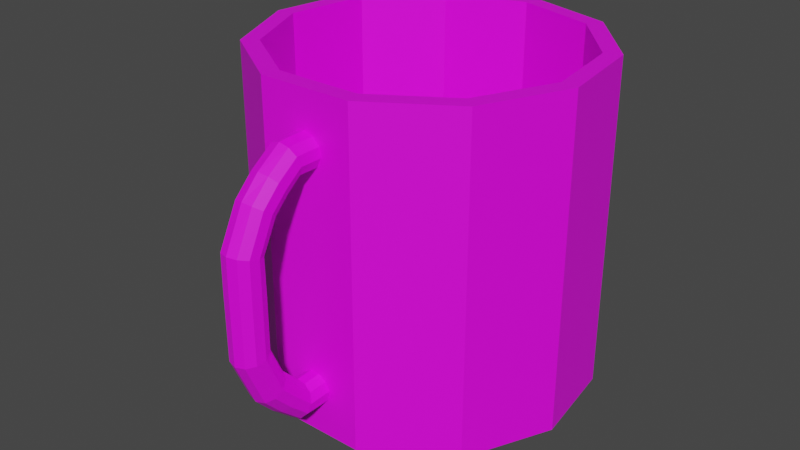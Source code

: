 # Source: CoffeeMug.blend  (saved by Blender 2.90.8; exported with 4.5.12 LTS)
import bpy
from mathutils import Matrix  # noqa: F401  (used for matrix-valued properties, if any)

bpy.ops.wm.read_factory_settings(use_empty=True)
scene = bpy.context.scene
scene.name = 'Scene'

# ---- collections
col_collection = bpy.data.collections.new('Collection'); scene.collection.children.link(col_collection)

# ---- images (referenced by path relative to the original .blend; pixels are not part of the script)
import os
ASSET_DIR = os.environ.get("B2B_ASSET_DIR", "")  # directory of the original .blend (textures are referenced by path, not embedded)
HERE = os.path.dirname(os.path.abspath(__file__))  # packed textures are extracted next to this script under _unpacked/

def load_image(name, relpath, width, height, colorspace="sRGB"):
    """Load a texture the original file referenced (path relative to the .blend, or extracted next to this script)."""
    p = next((c for c in (os.path.join(HERE, relpath), os.path.join(ASSET_DIR, relpath)) if relpath and os.path.exists(c)), "")
    if p:
        img = bpy.data.images.load(p, check_existing=True)
        img.name = name
    else:  # same state as the original file: an image datablock whose file is absent (Cycles renders it pink)
        img = bpy.data.images.new(name, width, height)
        img.source = "FILE"
        img.filepath = "//" + (relpath or name)
    img.colorspace_settings.name = colorspace
    return img
img_mugtexture_jpg = load_image('MugTexture.jpg', 'MugTexture.jpg', 1024, 1024, 'sRGB')

# ---- materials (node trees are filled in below, after node groups)
mat_material_001 = bpy.data.materials.new('Material.001')
mat_material_001.use_transparent_shadow = False

# ---- material node trees
mat_material_001.use_nodes = True; mat_material_001.node_tree.nodes.clear()
_N = mat_material_001.node_tree.nodes; _L = mat_material_001.node_tree.links
n0 = _N.new('ShaderNodeBsdfPrincipled'); n0.name = 'Principled BSDF'; n0.location = (10, 300)
n0.distribution = 'GGX'
n0.subsurface_method = 'BURLEY'
n0.inputs[3].default_value = 1.45
n0.inputs[27].default_value = (0.0, 0.0, 0.0, 1.0)
n0.inputs[28].default_value = 1.0
n1 = _N.new('ShaderNodeOutputMaterial'); n1.name = 'Material Output'; n1.location = (300, 300)
n2 = _N.new('ShaderNodeTexImage'); n2.name = 'Image Texture'; n2.location = (-322, 218)
n2.image = img_mugtexture_jpg
n2.interpolation = 'Closest'
_L.new(n0.outputs[0], n1.inputs[0])
_L.new(n2.outputs[0], n0.inputs[0])
n1.is_active_output = True

# ---- world
world_world = bpy.data.worlds.new('World'); scene.world = world_world
world_world.use_nodes = True; world_world.node_tree.nodes.clear()
_N = world_world.node_tree.nodes; _L = world_world.node_tree.links
n0 = _N.new('ShaderNodeOutputWorld'); n0.name = 'World Output'; n0.location = (300, 300)
n1 = _N.new('ShaderNodeBackground'); n1.name = 'Background'; n1.location = (10, 300)
n1.inputs[0].default_value = (0.05088, 0.05088, 0.05088, 1.0)
_L.new(n1.outputs[0], n0.inputs[0])
n0.is_active_output = True
world_world.color = (0.05088, 0.05088, 0.05088)
world_world.use_sun_shadow = False
world_world.sun_shadow_jitter_overblur = 0.0

# ---- meshes
me_cylinder_003 = bpy.data.meshes.new('Cylinder.003')
me_cylinder_003.from_pydata([(-0.0006191, 0.0309, 0.4988), (0.2419, -0.04032, 0.4988), (0.4075, -0.2314, 0.4988), (0.4434, -0.4816, 0.4988), (0.3384, -0.7115, 0.4988), (0.1258, -0.8482, 0.4988), (-0.127, -0.8482, 0.4988), (-0.3397, -0.7115, 0.4988), (-0.4447, -0.4816, 0.4988), (-0.4087, -0.2314, 0.4988), (-0.2432, -0.04032, 0.4988), (-0.001498, -0.8548, 0.3903), (-0.001498, -0.9493, 0.3903), (0.02632, -0.8548, 0.3822), (0.02632, -0.9493, 0.3822), (0.0453, -0.8548, 0.3602), (0.0453, -0.9493, 0.3602), (0.04943, -0.8548, 0.3316), (0.04943, -0.9493, 0.3316), (0.03739, -0.8548, 0.3052), (0.03739, -0.9493, 0.3052), (0.013, -0.8548, 0.2895), (0.013, -0.9493, 0.2895), (-0.01599, -0.8548, 0.2895), (-0.01599, -0.9493, 0.2895), (-0.04038, -0.8548, 0.3052), (-0.04038, -0.9493, 0.3052), (-0.05242, -0.8548, 0.3316), (-0.05242, -0.9493, 0.3316), (-0.0483, -0.8548, 0.3602), (-0.0483, -0.9493, 0.3602), (-0.02931, -0.8548, 0.3822), (-0.02931, -0.9493, 0.3822), (0.02632, -0.9797, 0.38), (-0.001498, -0.9823, 0.3877), (0.0453, -0.9728, 0.3592), (0.04943, -0.9638, 0.3319), (0.03739, -0.9554, 0.3069), (0.013, -0.9505, 0.292), (-0.01599, -0.9505, 0.292), (-0.04038, -0.9554, 0.3069), (-0.05242, -0.9638, 0.3319), (-0.0483, -0.9728, 0.3592), (-0.02931, -0.9797, 0.38), (0.02632, -1.049, 0.3305), (-0.001498, -1.055, 0.3367), (0.0453, -1.035, 0.314), (0.04943, -1.016, 0.2923), (0.03739, -0.9991, 0.2723), (0.013, -0.9888, 0.2605), (-0.01599, -0.9888, 0.2605), (-0.04038, -0.9991, 0.2723), (-0.05242, -1.016, 0.2923), (-0.0483, -1.035, 0.314), (-0.02931, -1.049, 0.3305), (0.02632, -1.105, 0.2747), (-0.001498, -1.111, 0.2795), (0.0453, -1.087, 0.2619), (0.04943, -1.064, 0.2452), (0.03739, -1.042, 0.2297), (0.013, -1.029, 0.2206), (-0.01599, -1.029, 0.2206), (-0.04038, -1.042, 0.2297), (-0.05242, -1.064, 0.2452), (-0.0483, -1.087, 0.2619), (-0.02931, -1.105, 0.2747), (0.02632, -1.162, 0.1592), (-0.001498, -1.17, 0.1611), (0.0453, -1.14, 0.1542), (0.04943, -1.112, 0.1476), (0.03739, -1.087, 0.1415), (0.013, -1.071, 0.1379), (-0.01599, -1.071, 0.1379), (-0.04038, -1.087, 0.1415), (-0.05242, -1.112, 0.1476), (-0.0483, -1.14, 0.1542), (-0.02931, -1.162, 0.1592), (0.02632, -1.163, 0.04852), (-0.001498, -1.171, 0.04852), (0.0453, -1.141, 0.04852), (0.04943, -1.112, 0.04852), (0.03739, -1.086, 0.04852), (0.013, -1.07, 0.04852), (-0.01599, -1.07, 0.04852), (-0.04038, -1.086, 0.04852), (-0.05242, -1.112, 0.04852), (-0.0483, -1.141, 0.04852), (-0.02931, -1.163, 0.04852), (0.02632, -1.162, -0.1425), (-0.001498, -1.17, -0.1442), (0.0453, -1.14, -0.138), (0.04943, -1.112, -0.1321), (0.03739, -1.086, -0.1267), (0.013, -1.071, -0.1235), (-0.01599, -1.071, -0.1235), (-0.04038, -1.086, -0.1267), (-0.05242, -1.112, -0.1321), (-0.0483, -1.14, -0.138), (-0.02931, -1.162, -0.1425), (0.02632, -1.104, -0.2751), (-0.001498, -1.111, -0.2796), (0.0453, -1.086, -0.263), (0.04943, -1.062, -0.2471), (0.03739, -1.04, -0.2325), (0.013, -1.027, -0.2238), (-0.01599, -1.027, -0.2238), (-0.04038, -1.04, -0.2325), (-0.05242, -1.062, -0.2471), (-0.0483, -1.086, -0.263), (-0.02931, -1.104, -0.2751), (0.02632, -1.049, -0.3334), (-0.001498, -1.055, -0.3392), (0.0453, -1.034, -0.3179), (0.04943, -1.014, -0.2976), (0.03739, -0.9949, -0.279), (0.013, -0.9838, -0.2679), (-0.01599, -0.9838, -0.2679), (-0.04038, -0.9949, -0.279), (-0.05242, -1.014, -0.2976), (-0.0483, -1.034, -0.3179), (-0.02931, -1.049, -0.3334), (0.02632, -0.9842, -0.3909), (-0.001498, -0.9872, -0.3985), (0.0453, -0.9762, -0.3705), (0.04943, -0.9657, -0.3438), (0.03739, -0.956, -0.3192), (0.013, -0.9503, -0.3047), (-0.01599, -0.9503, -0.3047), (-0.04038, -0.956, -0.3192), (-0.05242, -0.9657, -0.3438), (-0.0483, -0.9762, -0.3705), (-0.02931, -0.9842, -0.3909), (0.02632, -0.8516, -0.3928), (-0.001498, -0.8515, -0.401), (0.0453, -0.8518, -0.3709), (0.04943, -0.852, -0.3422), (0.03739, -0.8523, -0.3158), (0.013, -0.8524, -0.3002), (-0.01599, -0.8524, -0.3002), (-0.04038, -0.8523, -0.3158), (-0.05242, -0.852, -0.3422), (-0.0483, -0.8518, -0.3709), (-0.02931, -0.8516, -0.3928), (0.2699, 0.003242, 0.4988), (-0.0006191, 0.08268, 0.4988), (0.4546, -0.2099, 0.4988), (0.4947, -0.4889, 0.4988), (0.3776, -0.7454, 0.4988), (0.1404, -0.8979, 0.4988), (-0.1416, -0.8979, 0.4988), (-0.3788, -0.7454, 0.4988), (-0.4959, -0.4889, 0.4988), (-0.4558, -0.2099, 0.4988), (-0.2712, 0.003241, 0.4988), (0.2419, -0.04032, -0.4356), (-0.0006191, 0.0309, -0.4356), (0.4075, -0.2314, -0.4356), (0.4434, -0.4816, -0.4356), (0.3384, -0.7115, -0.4356), (0.1258, -0.8482, -0.4356), (-0.127, -0.8482, -0.4356), (-0.3397, -0.7115, -0.4356), (-0.4447, -0.4816, -0.4356), (-0.4087, -0.2314, -0.4356), (-0.2432, -0.04032, -0.4356), (-0.0006191, 0.06964, -0.502), (-0.0006191, 0.08268, -0.4895), (0.2629, -0.007727, -0.502), (0.2699, 0.003242, -0.4895), (0.4427, -0.2153, -0.502), (0.4546, -0.2099, -0.4895), (0.4818, -0.4871, -0.502), (0.4947, -0.4889, -0.4895), (0.3677, -0.7369, -0.502), (0.3776, -0.7454, -0.4895), (0.1367, -0.8854, -0.502), (0.1404, -0.8979, -0.4895), (-0.1379, -0.8854, -0.502), (-0.1416, -0.8979, -0.4895), (-0.369, -0.7369, -0.502), (-0.3788, -0.7454, -0.4895), (-0.483, -0.4871, -0.502), (-0.4959, -0.4889, -0.4895), (-0.444, -0.2153, -0.502), (-0.4558, -0.2099, -0.4895), (-0.2641, -0.007727, -0.502), (-0.2712, 0.003241, -0.4895)], [], [(186, 153, 144, 166), (170, 145, 146, 172), (172, 146, 147, 174), (174, 147, 148, 176), (176, 148, 149, 178), (178, 149, 150, 180), (180, 150, 151, 182), (182, 151, 152, 184), (184, 152, 153, 186), (5, 4, 158, 159), (168, 143, 145, 170), (166, 144, 143, 168), (11, 12, 14, 13), (13, 14, 16, 15), (15, 16, 18, 17), (17, 18, 20, 19), (19, 20, 22, 21), (21, 22, 24, 23), (23, 24, 26, 25), (25, 26, 28, 27), (27, 28, 30, 29), (26, 24, 39, 40), (29, 30, 32, 31), (31, 32, 12, 11), (11, 13, 15, 17, 19, 21, 23, 25, 27, 29, 31), (38, 37, 48, 49), (24, 22, 38, 39), (22, 20, 37, 38), (20, 18, 36, 37), (14, 12, 34, 33), (18, 16, 35, 36), (12, 32, 43, 34), (16, 14, 33, 35), (32, 30, 42, 43), (30, 28, 41, 42), (28, 26, 40, 41), (51, 50, 61, 62), (35, 33, 44, 46), (42, 41, 52, 53), (39, 38, 49, 50), (36, 35, 46, 47), (43, 42, 53, 54), (40, 39, 50, 51), (37, 36, 47, 48), (34, 43, 54, 45), (33, 34, 45, 44), (41, 40, 51, 52), (60, 59, 70, 71), (48, 47, 58, 59), (45, 54, 65, 56), (44, 45, 56, 55), (52, 51, 62, 63), (49, 48, 59, 60), (46, 44, 55, 57), (53, 52, 63, 64), (50, 49, 60, 61), (47, 46, 57, 58), (54, 53, 64, 65), (72, 71, 82, 83), (57, 55, 66, 68), (64, 63, 74, 75), (61, 60, 71, 72), (58, 57, 68, 69), (65, 64, 75, 76), (62, 61, 72, 73), (59, 58, 69, 70), (56, 65, 76, 67), (55, 56, 67, 66), (63, 62, 73, 74), (77, 78, 89, 88), (69, 68, 79, 80), (76, 75, 86, 87), (73, 72, 83, 84), (70, 69, 80, 81), (67, 76, 87, 78), (66, 67, 78, 77), (74, 73, 84, 85), (71, 70, 81, 82), (68, 66, 77, 79), (75, 74, 85, 86), (91, 90, 101, 102), (85, 84, 95, 96), (82, 81, 92, 93), (79, 77, 88, 90), (86, 85, 96, 97), (83, 82, 93, 94), (80, 79, 90, 91), (87, 86, 97, 98), (84, 83, 94, 95), (81, 80, 91, 92), (78, 87, 98, 89), (107, 106, 117, 118), (98, 97, 108, 109), (95, 94, 105, 106), (92, 91, 102, 103), (89, 98, 109, 100), (88, 89, 100, 99), (96, 95, 106, 107), (93, 92, 103, 104), (90, 88, 99, 101), (97, 96, 107, 108), (94, 93, 104, 105), (113, 112, 123, 124), (104, 103, 114, 115), (101, 99, 110, 112), (108, 107, 118, 119), (105, 104, 115, 116), (102, 101, 112, 113), (109, 108, 119, 120), (106, 105, 116, 117), (103, 102, 113, 114), (100, 109, 120, 111), (99, 100, 111, 110), (126, 125, 136, 137), (120, 119, 130, 131), (117, 116, 127, 128), (114, 113, 124, 125), (111, 120, 131, 122), (110, 111, 122, 121), (118, 117, 128, 129), (115, 114, 125, 126), (112, 110, 121, 123), (119, 118, 129, 130), (116, 115, 126, 127), (132, 133, 142, 141, 140, 139, 138, 137, 136, 135, 134), (123, 121, 132, 134), (130, 129, 140, 141), (127, 126, 137, 138), (124, 123, 134, 135), (131, 130, 141, 142), (128, 127, 138, 139), (125, 124, 135, 136), (122, 131, 142, 133), (121, 122, 133, 132), (129, 128, 139, 140), (0, 1, 143, 144), (1, 2, 145, 143), (2, 3, 146, 145), (3, 4, 147, 146), (4, 5, 148, 147), (5, 6, 149, 148), (6, 7, 150, 149), (7, 8, 151, 150), (8, 9, 152, 151), (9, 10, 153, 152), (10, 0, 144, 153), (154, 155, 164, 163, 162, 161, 160, 159, 158, 157, 156), (2, 1, 154, 156), (9, 8, 162, 163), (6, 5, 159, 160), (3, 2, 156, 157), (10, 9, 163, 164), (7, 6, 160, 161), (4, 3, 157, 158), (0, 10, 164, 155), (1, 0, 155, 154), (8, 7, 161, 162), (166, 168, 167, 165), (168, 170, 169, 167), (170, 172, 171, 169), (172, 174, 173, 171), (174, 176, 175, 173), (176, 178, 177, 175), (178, 180, 179, 177), (180, 182, 181, 179), (182, 184, 183, 181), (184, 186, 185, 183), (186, 166, 165, 185), (165, 167, 169, 171, 173, 175, 177, 179, 181, 183, 185)])
_uv = me_cylinder_003.uv_layers.new(name='UVMap')
_uv.uv.foreach_set('vector', [0.09091, 0.5063, 0.09091, 1.0, -1.788e-07, 1.0, -1.788e-07, 0.5063, 0.8182, 0.5062, 0.8182, 1.0, 0.7273, 1.0, 0.7273, 0.5063, 0.7273, 0.5062, 0.7273, 1.0, 0.6364, 1.0, 0.6364, 0.5063, 0.6364, 0.5062, 0.6364, 1.0, 0.5455, 1.0, 0.5455, 0.5063, 0.5455, 0.5063, 0.5455, 1.0, 0.4545, 1.0, 0.4545, 0.5063, 0.4545, 0.5063, 0.4545, 1.0, 0.3636, 1.0, 0.3636, 0.5063, 0.3636, 0.5062, 0.3636, 1.0, 0.2727, 1.0, 0.2727, 0.5063, 0.2727, 0.5063, 0.2727, 1.0, 0.1818, 1.0, 0.1818, 0.5063, 0.1818, 0.5062, 0.1818, 1.0, 0.09091, 1.0, 0.09091, 0.5063, 0.3106, 0.04355, 0.4126, 0.1091, 0.4126, 0.1091, 0.3106, 0.04355, 0.9091, 0.5062, 0.9091, 1.0, 0.8182, 1.0, 0.8182, 0.5063, 1.0, 0.5063, 1.0, 1.0, 0.9091, 1.0, 0.9091, 0.5063, 1.0, 0.5, 1.0, 1.0, 0.9091, 1.0, 0.9091, 0.5, 0.9091, 0.5, 0.9091, 1.0, 0.8182, 1.0, 0.8182, 0.5, 0.8182, 0.5, 0.8182, 1.0, 0.7273, 1.0, 0.7273, 0.5, 0.7273, 0.5, 0.7273, 1.0, 0.6364, 1.0, 0.6364, 0.5, 0.6364, 0.5, 0.6364, 1.0, 0.5455, 1.0, 0.5455, 0.5, 0.5455, 0.5, 0.5455, 1.0, 0.4545, 1.0, 0.4545, 0.5, 0.4545, 0.5, 0.4545, 1.0, 0.3636, 1.0, 0.3636, 0.5, 0.3636, 0.5, 0.3636, 1.0, 0.2727, 1.0, 0.2727, 0.5, 0.2727, 0.5, 0.2727, 1.0, 0.1818, 1.0, 0.1818, 0.5, 0.3636, 1.0, 0.4545, 1.0, 0.4545, 1.0, 0.3636, 1.0, 0.1818, 0.5, 0.1818, 1.0, 0.09091, 1.0, 0.09091, 0.5, 0.09091, 0.5, 0.09091, 1.0, -1.788e-07, 1.0, -1.788e-07, 0.5, 0.75, 0.49, 0.8798, 0.4519, 0.9683, 0.3497, 0.9876, 0.2158, 0.9314, 0.09283, 0.8176, 0.01972, 0.6824, 0.01972, 0.5686, 0.09283, 0.5124, 0.2158, 0.5317, 0.3497, 0.6202, 0.4519, 0.5455, 1.0, 0.6364, 1.0, 0.6364, 1.0, 0.5455, 1.0, 0.4545, 1.0, 0.5455, 1.0, 0.5455, 1.0, 0.4545, 1.0, 0.5455, 1.0, 0.6364, 1.0, 0.6364, 1.0, 0.5455, 1.0, 0.6364, 1.0, 0.7273, 1.0, 0.7273, 1.0, 0.6364, 1.0, 0.9091, 1.0, 1.0, 1.0, 1.0, 1.0, 0.9091, 1.0, 0.7273, 1.0, 0.8182, 1.0, 0.8182, 1.0, 0.7273, 1.0, -1.788e-07, 1.0, 0.09091, 1.0, 0.09091, 1.0, -1.788e-07, 1.0, 0.8182, 1.0, 0.9091, 1.0, 0.9091, 1.0, 0.8182, 1.0, 0.09091, 1.0, 0.1818, 1.0, 0.1818, 1.0, 0.09091, 1.0, 0.1818, 1.0, 0.2727, 1.0, 0.2727, 1.0, 0.1818, 1.0, 0.2727, 1.0, 0.3636, 1.0, 0.3636, 1.0, 0.2727, 1.0, 0.3636, 1.0, 0.4545, 1.0, 0.4545, 1.0, 0.3636, 1.0, 0.8182, 1.0, 0.9091, 1.0, 0.9091, 1.0, 0.8182, 1.0, 0.1818, 1.0, 0.2727, 1.0, 0.2727, 1.0, 0.1818, 1.0, 0.4545, 1.0, 0.5455, 1.0, 0.5455, 1.0, 0.4545, 1.0, 0.7273, 1.0, 0.8182, 1.0, 0.8182, 1.0, 0.7273, 1.0, 0.09091, 1.0, 0.1818, 1.0, 0.1818, 1.0, 0.09091, 1.0, 0.3636, 1.0, 0.4545, 1.0, 0.4545, 1.0, 0.3636, 1.0, 0.6364, 1.0, 0.7273, 1.0, 0.7273, 1.0, 0.6364, 1.0, -1.788e-07, 1.0, 0.09091, 1.0, 0.09091, 1.0, -1.788e-07, 1.0, 0.9091, 1.0, 1.0, 1.0, 1.0, 1.0, 0.9091, 1.0, 0.2727, 1.0, 0.3636, 1.0, 0.3636, 1.0, 0.2727, 1.0, 0.5455, 1.0, 0.6364, 1.0, 0.6364, 1.0, 0.5455, 1.0, 0.6364, 1.0, 0.7273, 1.0, 0.7273, 1.0, 0.6364, 1.0, -1.788e-07, 1.0, 0.09091, 1.0, 0.09091, 1.0, -1.788e-07, 1.0, 0.9091, 1.0, 1.0, 1.0, 1.0, 1.0, 0.9091, 1.0, 0.2727, 1.0, 0.3636, 1.0, 0.3636, 1.0, 0.2727, 1.0, 0.5455, 1.0, 0.6364, 1.0, 0.6364, 1.0, 0.5455, 1.0, 0.8182, 1.0, 0.9091, 1.0, 0.9091, 1.0, 0.8182, 1.0, 0.1818, 1.0, 0.2727, 1.0, 0.2727, 1.0, 0.1818, 1.0, 0.4545, 1.0, 0.5455, 1.0, 0.5455, 1.0, 0.4545, 1.0, 0.7273, 1.0, 0.8182, 1.0, 0.8182, 1.0, 0.7273, 1.0, 0.09091, 1.0, 0.1818, 1.0, 0.1818, 1.0, 0.09091, 1.0, 0.4545, 1.0, 0.5455, 1.0, 0.5455, 1.0, 0.4545, 1.0, 0.8182, 1.0, 0.9091, 1.0, 0.9091, 1.0, 0.8182, 1.0, 0.1818, 1.0, 0.2727, 1.0, 0.2727, 1.0, 0.1818, 1.0, 0.4545, 1.0, 0.5455, 1.0, 0.5455, 1.0, 0.4545, 1.0, 0.7273, 1.0, 0.8182, 1.0, 0.8182, 1.0, 0.7273, 1.0, 0.09091, 1.0, 0.1818, 1.0, 0.1818, 1.0, 0.09091, 1.0, 0.3636, 1.0, 0.4545, 1.0, 0.4545, 1.0, 0.3636, 1.0, 0.6364, 1.0, 0.7273, 1.0, 0.7273, 1.0, 0.6364, 1.0, -1.788e-07, 1.0, 0.09091, 1.0, 0.09091, 1.0, -1.788e-07, 1.0, 0.9091, 1.0, 1.0, 1.0, 1.0, 1.0, 0.9091, 1.0, 0.2727, 1.0, 0.3636, 1.0, 0.3636, 1.0, 0.2727, 1.0, 0.9091, 1.0, 1.0, 1.0, 1.0, 1.0, 0.9091, 1.0, 0.7273, 1.0, 0.8182, 1.0, 0.8182, 1.0, 0.7273, 1.0, 0.09091, 1.0, 0.1818, 1.0, 0.1818, 1.0, 0.09091, 1.0, 0.3636, 1.0, 0.4545, 1.0, 0.4545, 1.0, 0.3636, 1.0, 0.6364, 1.0, 0.7273, 1.0, 0.7273, 1.0, 0.6364, 1.0, -1.788e-07, 1.0, 0.09091, 1.0, 0.09091, 1.0, -1.788e-07, 1.0, 0.9091, 1.0, 1.0, 1.0, 1.0, 1.0, 0.9091, 1.0, 0.2727, 1.0, 0.3636, 1.0, 0.3636, 1.0, 0.2727, 1.0, 0.5455, 1.0, 0.6364, 1.0, 0.6364, 1.0, 0.5455, 1.0, 0.8182, 1.0, 0.9091, 1.0, 0.9091, 1.0, 0.8182, 1.0, 0.1818, 1.0, 0.2727, 1.0, 0.2727, 1.0, 0.1818, 1.0, 0.7273, 1.0, 0.8182, 1.0, 0.8182, 1.0, 0.7273, 1.0, 0.2727, 1.0, 0.3636, 1.0, 0.3636, 1.0, 0.2727, 1.0, 0.5455, 1.0, 0.6364, 1.0, 0.6364, 1.0, 0.5455, 1.0, 0.8182, 1.0, 0.9091, 1.0, 0.9091, 1.0, 0.8182, 1.0, 0.1818, 1.0, 0.2727, 1.0, 0.2727, 1.0, 0.1818, 1.0, 0.4545, 1.0, 0.5455, 1.0, 0.5455, 1.0, 0.4545, 1.0, 0.7273, 1.0, 0.8182, 1.0, 0.8182, 1.0, 0.7273, 1.0, 0.09091, 1.0, 0.1818, 1.0, 0.1818, 1.0, 0.09091, 1.0, 0.3636, 1.0, 0.4545, 1.0, 0.4545, 1.0, 0.3636, 1.0, 0.6364, 1.0, 0.7273, 1.0, 0.7273, 1.0, 0.6364, 1.0, -1.788e-07, 1.0, 0.09091, 1.0, 0.09091, 1.0, -1.788e-07, 1.0, 0.2727, 1.0, 0.3636, 1.0, 0.3636, 1.0, 0.2727, 1.0, 0.09091, 1.0, 0.1818, 1.0, 0.1818, 1.0, 0.09091, 1.0, 0.3636, 1.0, 0.4545, 1.0, 0.4545, 1.0, 0.3636, 1.0, 0.6364, 1.0, 0.7273, 1.0, 0.7273, 1.0, 0.6364, 1.0, -1.788e-07, 1.0, 0.09091, 1.0, 0.09091, 1.0, -1.788e-07, 1.0, 0.9091, 1.0, 1.0, 1.0, 1.0, 1.0, 0.9091, 1.0, 0.2727, 1.0, 0.3636, 1.0, 0.3636, 1.0, 0.2727, 1.0, 0.5455, 1.0, 0.6364, 1.0, 0.6364, 1.0, 0.5455, 1.0, 0.8182, 1.0, 0.9091, 1.0, 0.9091, 1.0, 0.8182, 1.0, 0.1818, 1.0, 0.2727, 1.0, 0.2727, 1.0, 0.1818, 1.0, 0.4545, 1.0, 0.5455, 1.0, 0.5455, 1.0, 0.4545, 1.0, 0.7273, 1.0, 0.8182, 1.0, 0.8182, 1.0, 0.7273, 1.0, 0.5455, 1.0, 0.6364, 1.0, 0.6364, 1.0, 0.5455, 1.0, 0.8182, 1.0, 0.9091, 1.0, 0.9091, 1.0, 0.8182, 1.0, 0.1818, 1.0, 0.2727, 1.0, 0.2727, 1.0, 0.1818, 1.0, 0.4545, 1.0, 0.5455, 1.0, 0.5455, 1.0, 0.4545, 1.0, 0.7273, 1.0, 0.8182, 1.0, 0.8182, 1.0, 0.7273, 1.0, 0.09091, 1.0, 0.1818, 1.0, 0.1818, 1.0, 0.09091, 1.0, 0.3636, 1.0, 0.4545, 1.0, 0.4545, 1.0, 0.3636, 1.0, 0.6364, 1.0, 0.7273, 1.0, 0.7273, 1.0, 0.6364, 1.0, -1.788e-07, 1.0, 0.09091, 1.0, 0.09091, 1.0, -1.788e-07, 1.0, 0.9091, 1.0, 1.0, 1.0, 1.0, 1.0, 0.9091, 1.0, 0.5455, 1.0, 0.6364, 1.0, 0.6364, 1.0, 0.5455, 1.0, 0.09091, 1.0, 0.1818, 1.0, 0.1818, 1.0, 0.09091, 1.0, 0.3636, 1.0, 0.4545, 1.0, 0.4545, 1.0, 0.3636, 1.0, 0.6364, 1.0, 0.7273, 1.0, 0.7273, 1.0, 0.6364, 1.0, -1.788e-07, 1.0, 0.09091, 1.0, 0.09091, 1.0, -1.788e-07, 1.0, 0.9091, 1.0, 1.0, 1.0, 1.0, 1.0, 0.9091, 1.0, 0.2727, 1.0, 0.3636, 1.0, 0.3636, 1.0, 0.2727, 1.0, 0.5455, 1.0, 0.6364, 1.0, 0.6364, 1.0, 0.5455, 1.0, 0.8182, 1.0, 0.9091, 1.0, 0.9091, 1.0, 0.8182, 1.0, 0.1818, 1.0, 0.2727, 1.0, 0.2727, 1.0, 0.1818, 1.0, 0.4545, 1.0, 0.5455, 1.0, 0.5455, 1.0, 0.4545, 1.0, 0.3798, 0.4519, 0.25, 0.49, 0.1202, 0.4519, 0.03169, 0.3497, 0.01244, 0.2158, 0.06862, 0.09283, 0.1824, 0.01972, 0.3176, 0.01972, 0.4314, 0.09283, 0.4876, 0.2158, 0.4683, 0.3497, 0.8182, 1.0, 0.9091, 1.0, 0.9091, 1.0, 0.8182, 1.0, 0.1818, 1.0, 0.2727, 1.0, 0.2727, 1.0, 0.1818, 1.0, 0.4545, 1.0, 0.5455, 1.0, 0.5455, 1.0, 0.4545, 1.0, 0.7273, 1.0, 0.8182, 1.0, 0.8182, 1.0, 0.7273, 1.0, 0.09091, 1.0, 0.1818, 1.0, 0.1818, 1.0, 0.09091, 1.0, 0.3636, 1.0, 0.4545, 1.0, 0.4545, 1.0, 0.3636, 1.0, 0.6364, 1.0, 0.7273, 1.0, 0.7273, 1.0, 0.6364, 1.0, -1.788e-07, 1.0, 0.09091, 1.0, 0.09091, 1.0, -1.788e-07, 1.0, 0.9091, 1.0, 1.0, 1.0, 1.0, 1.0, 0.9091, 1.0, 0.2727, 1.0, 0.3636, 1.0, 0.3636, 1.0, 0.2727, 1.0, 0.25, 0.4652, 0.3663, 0.431, 0.3798, 0.4519, 0.25, 0.49, 0.3663, 0.431, 0.4457, 0.3394, 0.4683, 0.3497, 0.3798, 0.4519, 0.4457, 0.3394, 0.463, 0.2194, 0.4876, 0.2158, 0.4683, 0.3497, 0.463, 0.2194, 0.4126, 0.1091, 0.4314, 0.09283, 0.4876, 0.2158, 0.4126, 0.1091, 0.3106, 0.04355, 0.3176, 0.01972, 0.4314, 0.09283, 0.3106, 0.04355, 0.1894, 0.04355, 0.1824, 0.01972, 0.3176, 0.01972, 0.1894, 0.04355, 0.08739, 0.1091, 0.06862, 0.09283, 0.1824, 0.01972, 0.08739, 0.1091, 0.03703, 0.2194, 0.01244, 0.2158, 0.06862, 0.09283, 0.03703, 0.2194, 0.05428, 0.3394, 0.03169, 0.3497, 0.01244, 0.2158, 0.05428, 0.3394, 0.1337, 0.431, 0.1202, 0.4519, 0.03169, 0.3497, 0.1337, 0.431, 0.25, 0.4652, 0.25, 0.49, 0.1202, 0.4519, 0.3663, 0.431, 0.25, 0.4652, 0.1337, 0.431, 0.05428, 0.3394, 0.03703, 0.2194, 0.08739, 0.1091, 0.1894, 0.04355, 0.3106, 0.04355, 0.4126, 0.1091, 0.463, 0.2194, 0.4457, 0.3394, 0.4457, 0.3394, 0.3663, 0.431, 0.3663, 0.431, 0.4457, 0.3394, 0.05428, 0.3394, 0.03703, 0.2194, 0.03703, 0.2194, 0.05428, 0.3394, 0.1894, 0.04355, 0.3106, 0.04355, 0.3106, 0.04355, 0.1894, 0.04355, 0.463, 0.2194, 0.4457, 0.3394, 0.4457, 0.3394, 0.463, 0.2194, 0.1337, 0.431, 0.05428, 0.3394, 0.05428, 0.3394, 0.1337, 0.431, 0.08739, 0.1091, 0.1894, 0.04355, 0.1894, 0.04355, 0.08739, 0.1091, 0.4126, 0.1091, 0.463, 0.2194, 0.463, 0.2194, 0.4126, 0.1091, 0.25, 0.4652, 0.1337, 0.431, 0.1337, 0.431, 0.25, 0.4652, 0.3663, 0.431, 0.25, 0.4652, 0.25, 0.4652, 0.3663, 0.431, 0.03703, 0.2194, 0.08739, 0.1091, 0.08739, 0.1091, 0.03703, 0.2194, 1.0, 0.5063, 0.9091, 0.5063, 0.9103, 0.5, 0.9988, 0.5, 0.9091, 0.5062, 0.8182, 0.5063, 0.8194, 0.5, 0.9079, 0.5, 0.8182, 0.5062, 0.7273, 0.5063, 0.7285, 0.5, 0.817, 0.5, 0.7273, 0.5062, 0.6364, 0.5063, 0.6375, 0.5, 0.7261, 0.5, 0.6364, 0.5062, 0.5455, 0.5063, 0.5466, 0.5, 0.6352, 0.5, 0.5455, 0.5063, 0.4545, 0.5063, 0.4557, 0.5, 0.5443, 0.5, 0.4545, 0.5063, 0.3636, 0.5063, 0.3648, 0.5, 0.4534, 0.5, 0.3636, 0.5062, 0.2727, 0.5063, 0.2739, 0.5, 0.3625, 0.5, 0.2727, 0.5063, 0.1818, 0.5063, 0.183, 0.5, 0.2715, 0.5, 0.1818, 0.5062, 0.09091, 0.5063, 0.09209, 0.5, 0.1806, 0.5, 0.09091, 0.5063, -1.788e-07, 0.5063, 0.001184, 0.5, 0.08972, 0.5, 0.75, 0.4837, 0.8764, 0.4466, 0.9626, 0.3471, 0.9814, 0.2167, 0.9267, 0.09693, 0.8159, 0.02572, 0.6841, 0.02572, 0.5733, 0.09693, 0.5186, 0.2167, 0.5374, 0.3471, 0.6236, 0.4466])
me_cylinder_003.materials.append(mat_material_001)
me_cylinder_003.use_remesh_fix_poles = True
me_cylinder_003.use_remesh_preserve_attributes = False
me_cylinder_003.use_mirror_vertex_groups = False
me_cylinder_003.update()

# ---- objects
ob_cylinder = bpy.data.objects.new('Cylinder', me_cylinder_003)

# ---- transforms, parenting, visibility, modifiers, constraints
ob_cylinder.location = (0.0, 0.0, 0.0)
ob_cylinder.lineart.crease_threshold = 0.0

# ---- collection membership
col_collection.objects.link(ob_cylinder)

# ---- scene / render settings (as saved in the file)
scene.frame_start = 1; scene.frame_end = 250; scene.frame_set(1)
scene.render.engine = 'BLENDER_EEVEE_NEXT'
scene.cycles.use_denoising = False
scene.cycles.samples = 128
scene.cycles.sampling_pattern = 'TABULATED_SOBOL'
scene.cycles.use_adaptive_sampling = False
scene.cycles.use_light_tree = False
scene.view_settings.view_transform = 'Filmic'
bpy.context.view_layer.update()

# ---- added for rendering (the .blend has no active camera and no usable light): camera, sun
cam_auto = bpy.data.cameras.new('AutoCamera')
cam_auto.lens = 50.0
cam_auto.sensor_width = 36.0
cam_auto.clip_end = 1000.0
ob_auto_camera = bpy.data.objects.new('AutoCamera', cam_auto)
scene.collection.objects.link(ob_auto_camera)
ob_auto_camera.location = (1.74374, -2.63735, 1.39386)
ob_auto_camera.rotation_euler = (1.09748, -7.21219e-08, 0.694738)
scene.camera = ob_auto_camera
light_auto_sun = bpy.data.lights.new('AutoSun', 'SUN')
light_auto_sun.energy = 3.0
light_auto_sun.angle = 0.0523599
ob_auto_sun = bpy.data.objects.new('AutoSun', light_auto_sun)
scene.collection.objects.link(ob_auto_sun)
ob_auto_sun.rotation_euler = (0.872665, 0.174533, 0.523599)
bpy.context.view_layer.update()
